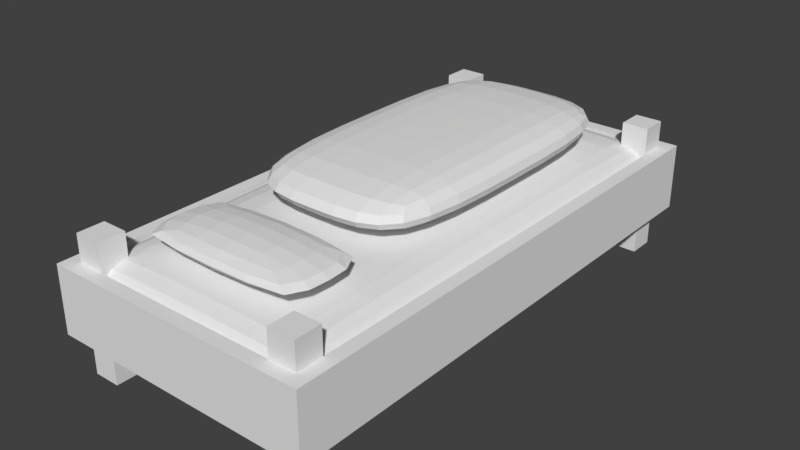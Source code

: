 # Source: Bed.blend  (saved by Blender 2.79.0; exported with 4.5.12 LTS)
import bpy
from mathutils import Matrix  # noqa: F401  (used for matrix-valued properties, if any)

bpy.ops.wm.read_factory_settings(use_empty=True)
scene = bpy.context.scene
scene.name = 'Scene'

# ---- collections
col_collection_1 = bpy.data.collections.new('Collection 1'); scene.collection.children.link(col_collection_1)

# ---- world
world_world = bpy.data.worlds.new('World'); scene.world = world_world
world_world.color = (0.05088, 0.05088, 0.05088)
world_world.use_sun_shadow = False
world_world.sun_shadow_jitter_overblur = 0.0
world_world.cycles.sampling_method = 'MANUAL'

# ---- meshes
me_cube_002 = bpy.data.meshes.new('Cube.002')
me_cube_002.from_pydata([(0.9, 1.9, 0.5), (-0.9, 1.9, 0.5), (-0.7, 1.9, 0.5), (-0.7, -1.9, 0.5), (0.7, 1.9, 0.5), (0.9, 1.7, 0.5), (0.9, -1.7, 0.5), (-0.9, 1.7, 0.5), (-0.9, -1.7, 0.5), (0.9, 1.9, 0.8), (0.7, 1.9, 0.8), (0.9, -1.7, 0.8), (-0.9, 1.9, 0.8), (-0.9, -1.7, 0.8), (-0.7, 1.9, 0.8), (-0.7, -1.9, 0.8), (0.9, 1.7, 0.8), (-0.9, 1.7, 0.8), (-0.7, 1.7, 0.9), (-0.7, -1.7, 0.9), (0.7, 1.7, 0.9), (0.7, -1.7, 0.9), (0.7, 1.7, 0.5), (0.7, -1.7, 0.5), (-0.7, 1.7, 0.5), (-0.7, -1.7, 0.5), (0.9, -1.9, 0.5), (-0.9, -1.9, 0.5), (0.7, -1.9, 0.5), (0.9, -1.9, 0.8), (0.7, -1.9, 0.8), (-0.9, -1.9, 0.8), (-0.7, -1.0, 0.9), (-0.7, -1.7, 0.9), (0.7, -1.0, 0.9), (0.7, -1.7, 0.9), (0.7, -1.0, 1.1), (-0.7, -1.0, 1.1), (0.7, -1.7, 1.1), (-0.7, -1.7, 1.1), (-0.7, 1.7, 0.9), (-0.7, -0.9, 0.9), (0.7, 1.7, 0.9), (0.7, -0.9, 0.9), (0.7, 1.7, 1.2), (-0.7, 1.7, 1.2), (0.7, -0.9, 1.2), (-0.7, -0.9, 1.2), (0.0, 1.7, 0.9), (0.0, -0.9, 0.9), (-0.7, 0.4, 0.9), (0.7, 0.4, 0.9), (0.0, 1.7, 1.2), (0.0, -0.9, 1.2), (-0.7, 0.4, 1.2), (0.7, 0.4, 1.2), (0.0, 0.4, 1.2), (0.0, 0.4, 0.9)], [], [(7, 17, 12, 1), (28, 30, 15, 3), (2, 14, 10, 4), (6, 11, 29, 26), (3, 15, 31, 27), (5, 16, 11, 6), (1, 12, 14, 2), (0, 9, 16, 5), (8, 13, 17, 7), (27, 31, 13, 8), (4, 10, 9, 0), (26, 29, 30, 28), (19, 18, 17, 13), (25, 8, 7, 24), (21, 20, 18, 19), (11, 16, 20, 21), (12, 17, 18, 14), (14, 18, 20, 10), (10, 20, 16, 9), (6, 23, 22, 5), (23, 25, 24, 22), (1, 2, 24, 7), (2, 4, 22, 24), (4, 0, 5, 22), (8, 25, 3, 27), (3, 25, 23, 28), (28, 23, 6, 26), (31, 15, 19, 13), (15, 30, 21, 19), (30, 29, 11, 21), (35, 33, 32, 34), (38, 36, 37, 39), (34, 32, 37, 36), (35, 34, 36, 38), (33, 35, 38, 39), (32, 33, 39, 37), (57, 50, 40, 48), (56, 52, 45, 54), (40, 50, 54, 45), (42, 48, 52, 44), (43, 51, 55, 46), (49, 43, 46, 53), (51, 42, 44, 55), (48, 40, 45, 52), (50, 41, 47, 54), (53, 56, 54, 47), (46, 55, 56, 53), (55, 44, 52, 56), (51, 57, 48, 42), (43, 49, 57, 51), (49, 41, 50, 57), (41, 49, 53, 47)])
_k = {(32, 37): 0.65882, (34, 36): 0.65882, (35, 38): 0.65882, (33, 39): 0.65882}
me_cube_002.attributes.new('crease_edge', 'FLOAT', 'EDGE').data.foreach_set('value', [_k.get((min(e.vertices), max(e.vertices)), 0.0) for e in me_cube_002.edges])
me_cube_002.use_remesh_preserve_volume = False
me_cube_002.use_remesh_preserve_attributes = False
me_cube_002.use_mirror_vertex_groups = False
me_cube_002.update()
me_cube_001 = bpy.data.meshes.new('Cube.001')
me_cube_001.from_pydata([(-1.0, -2.0, 0.3), (-1.0, -2.0, 0.5), (-1.0, 2.0, 0.3), (-1.0, 2.0, 0.5), (1.0, -2.0, 0.3), (1.0, -2.0, 0.5), (1.0, 2.0, 0.3), (1.0, 2.0, 0.5), (-1.0, 1.9, 0.3), (-1.0, 1.9, 0.5), (1.0, 1.9, 0.3), (1.0, 1.9, 0.5), (-1.0, -1.9, 0.3), (1.0, -1.9, 0.5), (-1.0, -1.9, 0.5), (1.0, -1.9, 0.3), (0.9, 2.0, 0.3), (0.9, 2.0, 0.5), (0.9, -2.0, 0.3), (0.9, -2.0, 0.5), (0.9, 1.9, 0.5), (0.9, 1.9, 0.3), (0.9, -1.9, 0.5), (0.9, -1.9, 0.3), (-0.9, 2.0, 0.3), (-0.9, -2.0, 0.5), (-0.9, 1.9, 0.3), (-0.9, -1.9, 0.3), (-0.9, 2.0, 0.5), (-0.9, -2.0, 0.3), (-0.9, 1.9, 0.5), (-0.9, -1.9, 0.5), (-0.7, 2.0, 0.5), (-0.7, -2.0, 0.3), (-0.7, 1.9, 0.5), (-0.7, -1.9, 0.5), (-0.7, 2.0, 0.3), (-0.7, -2.0, 0.5), (-0.7, 1.9, 0.3), (-0.7, -1.9, 0.3), (0.7, 2.0, 0.5), (0.7, -2.0, 0.3), (0.7, 1.9, 0.5), (0.7, -1.9, 0.5), (0.7, 2.0, 0.3), (0.7, -2.0, 0.5), (0.7, 1.9, 0.3), (0.7, -1.9, 0.3), (-1.0, -1.7, 0.5), (-1.0, 1.7, 0.5), (1.0, -1.7, 0.3), (1.0, 1.7, 0.3), (-1.0, 1.7, 0.3), (-1.0, -1.7, 0.3), (1.0, 1.7, 0.5), (1.0, -1.7, 0.5), (0.9, 1.7, 0.3), (0.9, -1.7, 0.3), (0.9, 1.7, 0.5), (0.9, -1.7, 0.5), (-0.9, 1.7, 0.3), (-0.9, -1.7, 0.3), (-0.9, 1.7, 0.5), (-0.9, -1.7, 0.5), (-0.7, 1.7, 0.5), (-0.7, -1.7, 0.5), (-0.7, 1.7, 0.3), (-0.7, -1.7, 0.3), (0.7, 1.7, 0.5), (0.7, -1.7, 0.5), (0.7, 1.7, 0.3), (0.7, -1.7, 0.3), (0.9, -1.7, -1.192e-07), (0.9, -1.9, -1.192e-07), (-0.7, 1.9, -1.192e-07), (-0.9, 1.9, -1.192e-07), (-0.7, -1.9, -1.192e-07), (-0.9, -1.9, -1.192e-07), (-0.9, -1.7, -1.192e-07), (-0.7, -1.7, -1.192e-07), (0.9, 1.9, -1.192e-07), (0.7, 1.9, -1.192e-07), (0.7, -1.9, -1.192e-07), (0.7, -1.7, -1.192e-07), (0.9, 1.7, -1.192e-07), (-0.9, 1.7, -1.192e-07), (-0.7, 1.7, -1.192e-07), (0.7, 1.7, -1.192e-07), (0.7, 1.9, 1.0), (0.9, 1.9, 1.0), (0.7, -1.9, 1.0), (0.9, -1.9, 1.0), (0.9, -1.7, 1.0), (-0.9, -1.7, 1.0), (-0.9, -1.9, 1.0), (-0.9, 1.9, 1.0), (-0.7, 1.9, 1.0), (-0.7, -1.9, 1.0), (-0.7, -1.7, 1.0), (0.7, -1.7, 1.0), (0.9, 1.7, 1.0), (-0.9, 1.7, 1.0), (-0.7, 1.7, 1.0), (0.7, 1.7, 1.0), (-1.0, 1.9, 0.8), (-1.0, 2.0, 0.8), (0.9, 2.0, 0.8), (1.0, 2.0, 0.8), (1.0, -1.9, 0.8), (1.0, -2.0, 0.8), (-0.9, -2.0, 0.8), (-1.0, -2.0, 0.8), (-1.0, 1.7, 0.8), (1.0, 1.9, 0.8), (0.9, 1.9, 0.8), (1.0, -1.7, 0.8), (-1.0, -1.9, 0.8), (0.9, -1.9, 0.8), (0.7, 2.0, 0.8), (0.9, -2.0, 0.8), (0.7, 1.9, 0.8), (0.7, -1.9, 0.8), (0.9, -1.7, 0.8), (-0.7, -2.0, 0.8), (-0.9, 2.0, 0.8), (-0.9, 1.9, 0.8), (-0.9, -1.9, 0.8), (-0.9, -1.7, 0.8), (-0.7, 2.0, 0.8), (-0.7, 1.9, 0.8), (-0.7, -1.9, 0.8), (0.7, -2.0, 0.8), (-1.0, -1.7, 0.8), (1.0, 1.7, 0.8), (0.9, 1.7, 0.8), (-0.9, 1.7, 0.8)], [], [(8, 9, 3, 2), (16, 17, 7, 6), (15, 13, 5, 4), (29, 25, 1, 0), (23, 15, 4, 18), (49, 48, 132, 112), (62, 30, 125, 135), (16, 6, 10, 21), (6, 7, 11, 10), (52, 49, 9, 8), (0, 1, 14, 12), (43, 35, 130, 121), (57, 50, 15, 23), (50, 55, 13, 15), (26, 38, 74, 75), (48, 14, 116, 132), (44, 16, 21, 46), (37, 45, 131, 123), (1, 25, 110, 111), (47, 23, 18, 41), (4, 5, 19, 18), (44, 40, 17, 16), (2, 3, 28, 24), (12, 27, 29, 0), (2, 24, 26, 8), (53, 61, 27, 12), (30, 62, 101, 95), (34, 42, 120, 129), (59, 22, 117, 122), (33, 37, 25, 29), (41, 45, 37, 33), (35, 31, 126, 130), (58, 59, 122, 134), (69, 65, 35, 43), (24, 28, 32, 36), (27, 39, 33, 29), (24, 36, 38, 26), (67, 39, 76, 79), (20, 42, 88, 89), (40, 32, 128, 118), (14, 1, 111, 116), (18, 19, 45, 41), (36, 32, 40, 44), (39, 47, 41, 33), (36, 44, 46, 38), (67, 71, 47, 39), (38, 46, 70, 66), (66, 70, 71, 67), (42, 68, 103, 88), (58, 68, 69, 59), (46, 21, 80, 81), (60, 66, 67, 61), (42, 34, 64, 68), (68, 64, 65, 69), (59, 69, 99, 92), (64, 62, 63, 65), (8, 26, 60, 52), (52, 60, 61, 53), (30, 34, 129, 125), (20, 58, 134, 114), (60, 26, 75, 85), (70, 56, 57, 71), (10, 11, 54, 51), (51, 54, 55, 50), (21, 10, 51, 56), (56, 51, 50, 57), (5, 13, 108, 109), (28, 3, 105, 124), (12, 14, 48, 53), (53, 48, 49, 52), (83, 72, 73, 82), (78, 79, 76, 77), (75, 74, 86, 85), (81, 80, 84, 87), (23, 47, 82, 73), (66, 60, 85, 86), (47, 71, 83, 82), (61, 67, 79, 78), (39, 27, 77, 76), (70, 46, 81, 87), (27, 61, 78, 77), (21, 56, 84, 80), (56, 70, 87, 84), (71, 57, 72, 83), (57, 23, 73, 72), (38, 66, 86, 74), (98, 93, 94, 97), (92, 99, 90, 91), (89, 88, 103, 100), (96, 95, 101, 102), (69, 43, 90, 99), (34, 30, 95, 96), (31, 35, 97, 94), (63, 31, 94, 93), (43, 22, 91, 90), (35, 65, 98, 97), (64, 34, 96, 102), (62, 64, 102, 101), (58, 20, 89, 100), (65, 63, 93, 98), (68, 58, 100, 103), (22, 59, 92, 91), (126, 116, 111, 110), (124, 105, 104, 125), (127, 132, 116, 126), (115, 122, 117, 108), (107, 106, 114, 113), (108, 117, 119, 109), (128, 124, 125, 129), (130, 126, 110, 123), (121, 130, 123, 131), (118, 128, 129, 120), (106, 118, 120, 114), (117, 121, 131, 119), (113, 114, 134, 133), (133, 134, 122, 115), (125, 104, 112, 135), (135, 112, 132, 127), (9, 49, 112, 104), (63, 62, 135, 127), (45, 19, 119, 131), (11, 7, 107, 113), (3, 9, 104, 105), (17, 40, 118, 106), (31, 63, 127, 126), (54, 11, 113, 133), (19, 5, 109, 119), (25, 37, 123, 110), (7, 17, 106, 107), (55, 54, 133, 115), (42, 20, 114, 120), (32, 28, 124, 128), (22, 43, 121, 117), (13, 55, 115, 108)])
me_cube_001.use_remesh_preserve_volume = False
me_cube_001.use_remesh_preserve_attributes = False
me_cube_001.use_mirror_vertex_groups = False
me_cube_001.update()

# ---- objects
ob_cube_001 = bpy.data.objects.new('Cube.001', me_cube_002)
ob_cube = bpy.data.objects.new('Cube', me_cube_001)

# ---- transforms, parenting, visibility, modifiers, constraints
ob_cube_001.location = (0.0, 0.0, 0.0)
ob_cube_001.lineart.crease_threshold = 0.0
_m = ob_cube_001.modifiers.new('Subsurf', 'SUBSURF')
_m.uv_smooth = 'PRESERVE_CORNERS'
_m.quality = 2
_m.show_only_control_edges = False
ob_cube.location = (0.0, 0.0, 0.0)
ob_cube.lineart.crease_threshold = 0.0

# ---- collection membership
col_collection_1.objects.link(ob_cube_001)
col_collection_1.objects.link(ob_cube)

# ---- scene / render settings (as saved in the file)
scene.frame_start = 1; scene.frame_end = 250; scene.frame_set(1)
scene.render.engine = 'BLENDER_EEVEE_NEXT'
scene.render.resolution_percentage = 50
scene.render.dither_intensity = 0.0
scene.cycles.use_denoising = False
scene.cycles.samples = 128
scene.cycles.sampling_pattern = 'TABULATED_SOBOL'
scene.cycles.use_adaptive_sampling = False
scene.cycles.use_light_tree = False
scene.cycles.blur_glossy = 0.0
scene.cycles.sample_clamp_indirect = 0.0
scene.view_settings.view_transform = 'Standard'
bpy.context.view_layer.update()

# ---- added for rendering (the .blend has no active camera and no usable light): camera, sun
cam_auto = bpy.data.cameras.new('AutoCamera')
cam_auto.lens = 50.0
cam_auto.sensor_width = 36.0
cam_auto.clip_end = 1000.0
ob_auto_camera = bpy.data.objects.new('AutoCamera', cam_auto)
scene.collection.objects.link(ob_auto_camera)
ob_auto_camera.location = (4.2841, -5.14092, 4.02728)
ob_auto_camera.rotation_euler = (1.09748, -7.21219e-08, 0.694738)
scene.camera = ob_auto_camera
light_auto_sun = bpy.data.lights.new('AutoSun', 'SUN')
light_auto_sun.energy = 3.0
light_auto_sun.angle = 0.0523599
ob_auto_sun = bpy.data.objects.new('AutoSun', light_auto_sun)
scene.collection.objects.link(ob_auto_sun)
ob_auto_sun.rotation_euler = (0.872665, 0.174533, 0.523599)
bpy.context.view_layer.update()
